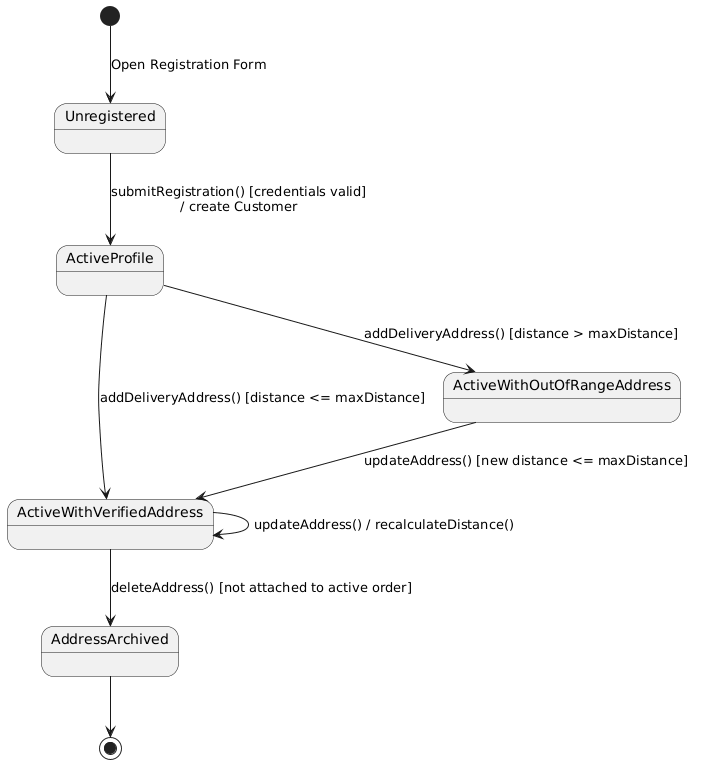

The diagram above was rendered by PlantUML. Its source (embedded in the PNG):
@startuml
skinparam shadowing false
[*] --> Unregistered : Open Registration Form

state Unregistered {
}

Unregistered --> ActiveProfile : submitRegistration() [credentials valid]\n/ create Customer
ActiveProfile --> ActiveWithVerifiedAddress : addDeliveryAddress() [distance <= maxDistance]
ActiveProfile --> ActiveWithOutOfRangeAddress : addDeliveryAddress() [distance > maxDistance]

ActiveWithVerifiedAddress --> ActiveWithVerifiedAddress : updateAddress() / recalculateDistance()
ActiveWithOutOfRangeAddress --> ActiveWithVerifiedAddress : updateAddress() [new distance <= maxDistance]
ActiveWithVerifiedAddress --> AddressArchived : deleteAddress() [not attached to active order]
AddressArchived --> [*]
@enduml